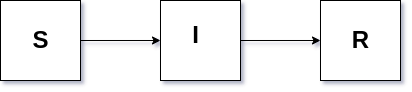

The diagram above was exported from draw.io. Its source (the exported page's mxGraphModel, read from the mxfile embedded in the PNG):
<mxGraphModel dx="1422" dy="837" grid="1" gridSize="10" guides="1" tooltips="1" connect="1" arrows="1" fold="1" page="1" pageScale="1" pageWidth="827" pageHeight="1169" math="0" shadow="0">
  <root>
    <mxCell id="0" />
    <mxCell id="1" parent="0" />
    <mxCell id="tTlQyx9BJeuY2m7c3Reg-1" value="" style="whiteSpace=wrap;html=1;aspect=fixed;" vertex="1" parent="1">
      <mxGeometry x="120" y="200" width="80" height="80" as="geometry" />
    </mxCell>
    <mxCell id="tTlQyx9BJeuY2m7c3Reg-2" value="" style="whiteSpace=wrap;html=1;aspect=fixed;" vertex="1" parent="1">
      <mxGeometry x="280" y="200" width="80" height="80" as="geometry" />
    </mxCell>
    <mxCell id="tTlQyx9BJeuY2m7c3Reg-3" value="" style="whiteSpace=wrap;html=1;aspect=fixed;" vertex="1" parent="1">
      <mxGeometry x="440" y="200" width="80" height="80" as="geometry" />
    </mxCell>
    <mxCell id="tTlQyx9BJeuY2m7c3Reg-4" value="" style="endArrow=classic;html=1;rounded=0;" edge="1" parent="1" source="tTlQyx9BJeuY2m7c3Reg-1" target="tTlQyx9BJeuY2m7c3Reg-2">
      <mxGeometry width="50" height="50" relative="1" as="geometry">
        <mxPoint x="390" y="450" as="sourcePoint" />
        <mxPoint x="440" y="400" as="targetPoint" />
      </mxGeometry>
    </mxCell>
    <mxCell id="tTlQyx9BJeuY2m7c3Reg-5" value="" style="endArrow=classic;html=1;rounded=0;" edge="1" parent="1" source="tTlQyx9BJeuY2m7c3Reg-2" target="tTlQyx9BJeuY2m7c3Reg-3">
      <mxGeometry width="50" height="50" relative="1" as="geometry">
        <mxPoint x="210" y="250" as="sourcePoint" />
        <mxPoint x="290" y="250" as="targetPoint" />
        <Array as="points">
          <mxPoint x="440" y="240" />
        </Array>
      </mxGeometry>
    </mxCell>
    <mxCell id="tTlQyx9BJeuY2m7c3Reg-6" value="&lt;b&gt;&lt;font style=&quot;font-size: 24px;&quot;&gt;S&lt;/font&gt;&lt;/b&gt;" style="text;html=1;resizable=0;autosize=1;align=center;verticalAlign=middle;points=[];fillColor=none;strokeColor=none;rounded=0;" vertex="1" parent="1">
      <mxGeometry x="140" y="220" width="40" height="40" as="geometry" />
    </mxCell>
    <mxCell id="tTlQyx9BJeuY2m7c3Reg-7" value="&lt;b&gt;&lt;font style=&quot;font-size: 24px;&quot;&gt;I&lt;/font&gt;&lt;/b&gt;" style="text;html=1;resizable=0;autosize=1;align=center;verticalAlign=middle;points=[];fillColor=none;strokeColor=none;rounded=0;" vertex="1" parent="1">
      <mxGeometry x="300" y="215" width="30" height="40" as="geometry" />
    </mxCell>
    <mxCell id="tTlQyx9BJeuY2m7c3Reg-8" value="&lt;b&gt;&lt;font style=&quot;font-size: 24px;&quot;&gt;R&lt;/font&gt;&lt;/b&gt;" style="text;html=1;resizable=0;autosize=1;align=center;verticalAlign=middle;points=[];fillColor=none;strokeColor=none;rounded=0;" vertex="1" parent="1">
      <mxGeometry x="460" y="220" width="40" height="40" as="geometry" />
    </mxCell>
  </root>
</mxGraphModel>